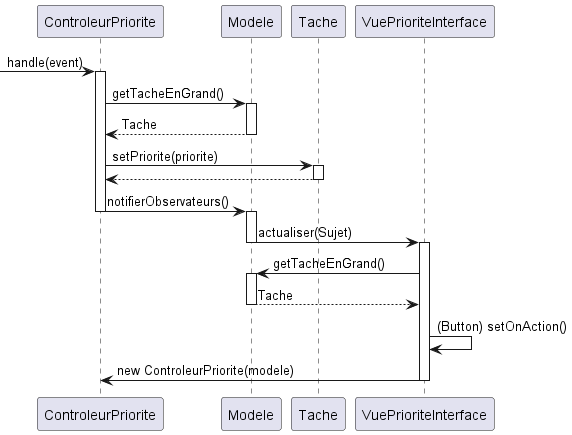

The diagram above was rendered by PlantUML. Its source (embedded in the PNG):
@startuml
'https://plantuml.com/sequence-diagram

participant ControleurPriorite as cp
participant Modele as m
participant Tache as t
participant VuePrioriteInterface as vpi

-> cp : handle(event)
activate cp
cp -> m : getTacheEnGrand()
activate m
m --> cp : Tache
deactivate m
cp -> t : setPriorite(priorite)
activate t
t --> cp :
deactivate t
cp -> m : notifierObservateurs()
deactivate cp
activate m
m -> vpi: actualiser(Sujet)
deactivate m
activate vpi
vpi -> m : getTacheEnGrand()
activate m
m --> vpi : Tache
deactivate m
vpi -> vpi : (Button) setOnAction()
vpi -> cp : new ControleurPriorite(modele)
deactivate vpi




@enduml